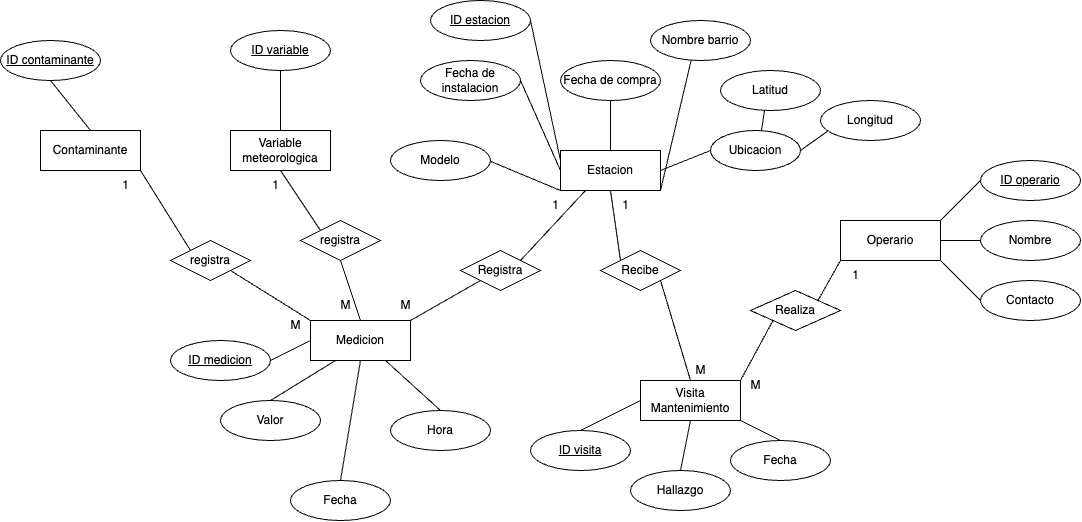

The diagram above was exported from draw.io. Its source (the exported page's mxGraphModel, read from the mxfile embedded in the PNG):
<mxGraphModel dx="2864" dy="956" grid="1" gridSize="10" guides="1" tooltips="1" connect="1" arrows="1" fold="1" page="1" pageScale="1" pageWidth="1100" pageHeight="850" math="0" shadow="0">
  <root>
    <mxCell id="0" />
    <mxCell id="1" parent="0" />
    <mxCell id="2" style="rounded=0;orthogonalLoop=1;jettySize=auto;html=1;exitX=0.5;exitY=1;exitDx=0;exitDy=0;entryX=0;entryY=0;entryDx=0;entryDy=0;endArrow=none;endFill=0;" edge="1" source="4" target="39" parent="1">
      <mxGeometry relative="1" as="geometry" />
    </mxCell>
    <mxCell id="3" style="rounded=0;orthogonalLoop=1;jettySize=auto;html=1;exitX=0.25;exitY=1;exitDx=0;exitDy=0;entryX=1;entryY=0;entryDx=0;entryDy=0;endArrow=none;endFill=0;" edge="1" source="4" target="50" parent="1">
      <mxGeometry relative="1" as="geometry" />
    </mxCell>
    <mxCell id="4" value="Estacion" style="whiteSpace=wrap;html=1;align=center;" vertex="1" parent="1">
      <mxGeometry x="440" y="220" width="100" height="40" as="geometry" />
    </mxCell>
    <mxCell id="5" style="rounded=0;orthogonalLoop=1;jettySize=auto;html=1;exitX=0.5;exitY=0;exitDx=0;exitDy=0;entryX=0;entryY=1;entryDx=0;entryDy=0;endArrow=none;endFill=0;" edge="1" source="6" target="4" parent="1">
      <mxGeometry relative="1" as="geometry" />
    </mxCell>
    <mxCell id="6" value="Modelo" style="ellipse;whiteSpace=wrap;html=1;align=center;" vertex="1" parent="1">
      <mxGeometry x="270" y="210" width="100" height="40" as="geometry" />
    </mxCell>
    <mxCell id="7" style="rounded=0;orthogonalLoop=1;jettySize=auto;html=1;exitX=0.5;exitY=0;exitDx=0;exitDy=0;entryX=0.5;entryY=1;entryDx=0;entryDy=0;endArrow=none;endFill=0;" edge="1" source="8" target="18" parent="1">
      <mxGeometry relative="1" as="geometry" />
    </mxCell>
    <mxCell id="8" value="Latitud" style="ellipse;whiteSpace=wrap;html=1;align=center;" vertex="1" parent="1">
      <mxGeometry x="600" y="140" width="100" height="40" as="geometry" />
    </mxCell>
    <mxCell id="9" style="rounded=0;orthogonalLoop=1;jettySize=auto;html=1;exitX=0.5;exitY=0;exitDx=0;exitDy=0;entryX=1;entryY=1;entryDx=0;entryDy=0;endArrow=none;endFill=0;" edge="1" source="10" target="4" parent="1">
      <mxGeometry relative="1" as="geometry" />
    </mxCell>
    <mxCell id="10" value="Nombre barrio" style="ellipse;whiteSpace=wrap;html=1;align=center;" vertex="1" parent="1">
      <mxGeometry x="530" y="90" width="100" height="40" as="geometry" />
    </mxCell>
    <mxCell id="11" style="rounded=0;orthogonalLoop=1;jettySize=auto;html=1;exitX=1;exitY=0.5;exitDx=0;exitDy=0;entryX=0;entryY=0.5;entryDx=0;entryDy=0;endArrow=none;endFill=0;" edge="1" source="12" target="4" parent="1">
      <mxGeometry relative="1" as="geometry" />
    </mxCell>
    <mxCell id="12" value="Fecha de instalacion" style="ellipse;whiteSpace=wrap;html=1;align=center;" vertex="1" parent="1">
      <mxGeometry x="300" y="130" width="100" height="40" as="geometry" />
    </mxCell>
    <mxCell id="13" style="rounded=0;orthogonalLoop=1;jettySize=auto;html=1;exitX=0.5;exitY=0;exitDx=0;exitDy=0;entryX=0.5;entryY=0;entryDx=0;entryDy=0;endArrow=none;endFill=0;" edge="1" source="14" target="4" parent="1">
      <mxGeometry relative="1" as="geometry" />
    </mxCell>
    <mxCell id="14" value="Fecha de compra" style="ellipse;whiteSpace=wrap;html=1;align=center;" vertex="1" parent="1">
      <mxGeometry x="440" y="130" width="100" height="40" as="geometry" />
    </mxCell>
    <mxCell id="15" style="rounded=0;orthogonalLoop=1;jettySize=auto;html=1;exitX=0.5;exitY=0;exitDx=0;exitDy=0;entryX=1;entryY=0.5;entryDx=0;entryDy=0;endArrow=none;endFill=0;" edge="1" source="16" target="18" parent="1">
      <mxGeometry relative="1" as="geometry" />
    </mxCell>
    <mxCell id="16" value="Longitud" style="ellipse;whiteSpace=wrap;html=1;align=center;" vertex="1" parent="1">
      <mxGeometry x="700" y="170" width="100" height="40" as="geometry" />
    </mxCell>
    <mxCell id="17" style="rounded=0;orthogonalLoop=1;jettySize=auto;html=1;exitX=0;exitY=0.5;exitDx=0;exitDy=0;entryX=1;entryY=0.5;entryDx=0;entryDy=0;endArrow=none;endFill=0;" edge="1" source="18" target="4" parent="1">
      <mxGeometry relative="1" as="geometry" />
    </mxCell>
    <mxCell id="18" value="Ubicacion" style="ellipse;whiteSpace=wrap;html=1;align=center;" vertex="1" parent="1">
      <mxGeometry x="590" y="200" width="90" height="40" as="geometry" />
    </mxCell>
    <mxCell id="19" style="rounded=0;orthogonalLoop=1;jettySize=auto;html=1;exitX=1;exitY=0;exitDx=0;exitDy=0;entryX=0;entryY=0.5;entryDx=0;entryDy=0;endArrow=none;endFill=0;" edge="1" source="22" target="25" parent="1">
      <mxGeometry relative="1" as="geometry" />
    </mxCell>
    <mxCell id="20" style="rounded=0;orthogonalLoop=1;jettySize=auto;html=1;exitX=1;exitY=0.5;exitDx=0;exitDy=0;entryX=0;entryY=0.5;entryDx=0;entryDy=0;endArrow=none;endFill=0;" edge="1" source="22" target="26" parent="1">
      <mxGeometry relative="1" as="geometry" />
    </mxCell>
    <mxCell id="21" style="rounded=0;orthogonalLoop=1;jettySize=auto;html=1;exitX=0;exitY=1;exitDx=0;exitDy=0;entryX=1;entryY=0;entryDx=0;entryDy=0;endArrow=none;endFill=0;" edge="1" source="22" target="37" parent="1">
      <mxGeometry relative="1" as="geometry" />
    </mxCell>
    <mxCell id="22" value="Operario" style="whiteSpace=wrap;html=1;align=center;" vertex="1" parent="1">
      <mxGeometry x="720" y="290" width="100" height="40" as="geometry" />
    </mxCell>
    <mxCell id="23" style="rounded=0;orthogonalLoop=1;jettySize=auto;html=1;exitX=1;exitY=0.5;exitDx=0;exitDy=0;entryX=0;entryY=0.25;entryDx=0;entryDy=0;endArrow=none;endFill=0;" edge="1" source="24" target="4" parent="1">
      <mxGeometry relative="1" as="geometry" />
    </mxCell>
    <mxCell id="24" value="ID estacion" style="ellipse;whiteSpace=wrap;html=1;align=center;fontStyle=4;" vertex="1" parent="1">
      <mxGeometry x="310" y="70" width="100" height="40" as="geometry" />
    </mxCell>
    <mxCell id="25" value="ID operario" style="ellipse;whiteSpace=wrap;html=1;align=center;fontStyle=4;" vertex="1" parent="1">
      <mxGeometry x="860" y="230" width="100" height="40" as="geometry" />
    </mxCell>
    <mxCell id="26" value="Nombre" style="ellipse;whiteSpace=wrap;html=1;align=center;" vertex="1" parent="1">
      <mxGeometry x="860" y="290" width="100" height="40" as="geometry" />
    </mxCell>
    <mxCell id="27" style="rounded=0;orthogonalLoop=1;jettySize=auto;html=1;exitX=0;exitY=0.5;exitDx=0;exitDy=0;entryX=1;entryY=1;entryDx=0;entryDy=0;endArrow=none;endFill=0;" edge="1" source="28" target="22" parent="1">
      <mxGeometry relative="1" as="geometry" />
    </mxCell>
    <mxCell id="28" value="Contacto" style="ellipse;whiteSpace=wrap;html=1;align=center;" vertex="1" parent="1">
      <mxGeometry x="860" y="350" width="100" height="40" as="geometry" />
    </mxCell>
    <mxCell id="29" value="Visita Mantenimiento" style="whiteSpace=wrap;html=1;align=center;" vertex="1" parent="1">
      <mxGeometry x="520" y="450" width="100" height="40" as="geometry" />
    </mxCell>
    <mxCell id="30" style="rounded=0;orthogonalLoop=1;jettySize=auto;html=1;exitX=0.5;exitY=0;exitDx=0;exitDy=0;entryX=0;entryY=0.5;entryDx=0;entryDy=0;endArrow=none;endFill=0;" edge="1" source="31" target="29" parent="1">
      <mxGeometry relative="1" as="geometry" />
    </mxCell>
    <mxCell id="31" value="ID visita" style="ellipse;whiteSpace=wrap;html=1;align=center;fontStyle=4;" vertex="1" parent="1">
      <mxGeometry x="410" y="500" width="100" height="40" as="geometry" />
    </mxCell>
    <mxCell id="32" style="rounded=0;orthogonalLoop=1;jettySize=auto;html=1;exitX=0.5;exitY=0;exitDx=0;exitDy=0;entryX=1;entryY=1;entryDx=0;entryDy=0;endArrow=none;endFill=0;" edge="1" source="33" target="29" parent="1">
      <mxGeometry relative="1" as="geometry" />
    </mxCell>
    <mxCell id="33" value="Fecha" style="ellipse;whiteSpace=wrap;html=1;align=center;" vertex="1" parent="1">
      <mxGeometry x="610" y="510" width="100" height="40" as="geometry" />
    </mxCell>
    <mxCell id="34" style="rounded=0;orthogonalLoop=1;jettySize=auto;html=1;exitX=0.5;exitY=0;exitDx=0;exitDy=0;entryX=0.5;entryY=1;entryDx=0;entryDy=0;endArrow=none;endFill=0;" edge="1" source="35" target="29" parent="1">
      <mxGeometry relative="1" as="geometry" />
    </mxCell>
    <mxCell id="35" value="Hallazgo" style="ellipse;whiteSpace=wrap;html=1;align=center;" vertex="1" parent="1">
      <mxGeometry x="510" y="540" width="100" height="40" as="geometry" />
    </mxCell>
    <mxCell id="36" style="rounded=0;orthogonalLoop=1;jettySize=auto;html=1;exitX=0;exitY=1;exitDx=0;exitDy=0;entryX=1;entryY=0;entryDx=0;entryDy=0;endArrow=none;endFill=0;" edge="1" source="37" target="29" parent="1">
      <mxGeometry relative="1" as="geometry" />
    </mxCell>
    <mxCell id="37" value="Realiza" style="shape=rhombus;perimeter=rhombusPerimeter;whiteSpace=wrap;html=1;align=center;" vertex="1" parent="1">
      <mxGeometry x="630" y="360" width="90" height="40" as="geometry" />
    </mxCell>
    <mxCell id="38" style="rounded=0;orthogonalLoop=1;jettySize=auto;html=1;exitX=1;exitY=1;exitDx=0;exitDy=0;entryX=0.5;entryY=0;entryDx=0;entryDy=0;endArrow=none;endFill=0;" edge="1" source="39" target="29" parent="1">
      <mxGeometry relative="1" as="geometry" />
    </mxCell>
    <mxCell id="39" value="Recibe" style="shape=rhombus;perimeter=rhombusPerimeter;whiteSpace=wrap;html=1;align=center;" vertex="1" parent="1">
      <mxGeometry x="480" y="320" width="80" height="40" as="geometry" />
    </mxCell>
    <mxCell id="40" style="rounded=0;orthogonalLoop=1;jettySize=auto;html=1;exitX=0;exitY=0.5;exitDx=0;exitDy=0;entryX=1;entryY=0.5;entryDx=0;entryDy=0;endArrow=none;endFill=0;" edge="1" source="44" target="45" parent="1">
      <mxGeometry relative="1" as="geometry" />
    </mxCell>
    <mxCell id="41" style="rounded=0;orthogonalLoop=1;jettySize=auto;html=1;exitX=0.25;exitY=1;exitDx=0;exitDy=0;entryX=0.5;entryY=0;entryDx=0;entryDy=0;endArrow=none;endFill=0;" edge="1" source="44" target="48" parent="1">
      <mxGeometry relative="1" as="geometry" />
    </mxCell>
    <mxCell id="42" style="rounded=0;orthogonalLoop=1;jettySize=auto;html=1;exitX=0.5;exitY=1;exitDx=0;exitDy=0;entryX=0.5;entryY=0;entryDx=0;entryDy=0;endArrow=none;endFill=0;" edge="1" source="44" target="46" parent="1">
      <mxGeometry relative="1" as="geometry" />
    </mxCell>
    <mxCell id="43" style="rounded=0;orthogonalLoop=1;jettySize=auto;html=1;exitX=0.75;exitY=1;exitDx=0;exitDy=0;entryX=0.5;entryY=0;entryDx=0;entryDy=0;endArrow=none;endFill=0;" edge="1" source="44" target="47" parent="1">
      <mxGeometry relative="1" as="geometry" />
    </mxCell>
    <mxCell id="44" value="Medicion" style="whiteSpace=wrap;html=1;align=center;" vertex="1" parent="1">
      <mxGeometry x="190" y="390" width="100" height="40" as="geometry" />
    </mxCell>
    <mxCell id="45" value="ID medicion" style="ellipse;whiteSpace=wrap;html=1;align=center;fontStyle=4;" vertex="1" parent="1">
      <mxGeometry x="50" y="410" width="100" height="40" as="geometry" />
    </mxCell>
    <mxCell id="46" value="Fecha" style="ellipse;whiteSpace=wrap;html=1;align=center;" vertex="1" parent="1">
      <mxGeometry x="170" y="550" width="100" height="40" as="geometry" />
    </mxCell>
    <mxCell id="47" value="Hora" style="ellipse;whiteSpace=wrap;html=1;align=center;" vertex="1" parent="1">
      <mxGeometry x="270" y="480" width="100" height="40" as="geometry" />
    </mxCell>
    <mxCell id="48" value="Valor" style="ellipse;whiteSpace=wrap;html=1;align=center;" vertex="1" parent="1">
      <mxGeometry x="100" y="470" width="100" height="40" as="geometry" />
    </mxCell>
    <mxCell id="49" style="rounded=0;orthogonalLoop=1;jettySize=auto;html=1;exitX=0;exitY=1;exitDx=0;exitDy=0;entryX=1;entryY=0;entryDx=0;entryDy=0;endArrow=none;endFill=0;" edge="1" source="50" target="44" parent="1">
      <mxGeometry relative="1" as="geometry" />
    </mxCell>
    <mxCell id="50" value="Registra" style="shape=rhombus;perimeter=rhombusPerimeter;whiteSpace=wrap;html=1;align=center;" vertex="1" parent="1">
      <mxGeometry x="340" y="320" width="80" height="40" as="geometry" />
    </mxCell>
    <mxCell id="51" style="rounded=0;orthogonalLoop=1;jettySize=auto;html=1;exitX=0.5;exitY=1;exitDx=0;exitDy=0;entryX=0;entryY=0;entryDx=0;entryDy=0;endArrow=none;endFill=0;" edge="1" source="52" target="56" parent="1">
      <mxGeometry relative="1" as="geometry" />
    </mxCell>
    <mxCell id="52" value="Variable meteorologica" style="whiteSpace=wrap;html=1;align=center;" vertex="1" parent="1">
      <mxGeometry x="110" y="200" width="100" height="40" as="geometry" />
    </mxCell>
    <mxCell id="53" style="rounded=0;orthogonalLoop=1;jettySize=auto;html=1;exitX=0.5;exitY=1;exitDx=0;exitDy=0;entryX=0.5;entryY=0;entryDx=0;entryDy=0;endArrow=none;endFill=0;" edge="1" source="54" target="52" parent="1">
      <mxGeometry relative="1" as="geometry" />
    </mxCell>
    <mxCell id="54" value="ID variable" style="ellipse;whiteSpace=wrap;html=1;align=center;fontStyle=4;" vertex="1" parent="1">
      <mxGeometry x="110" y="100" width="100" height="40" as="geometry" />
    </mxCell>
    <mxCell id="55" style="rounded=0;orthogonalLoop=1;jettySize=auto;html=1;exitX=0.5;exitY=1;exitDx=0;exitDy=0;entryX=0.5;entryY=0;entryDx=0;entryDy=0;endArrow=none;endFill=0;" edge="1" source="56" target="44" parent="1">
      <mxGeometry relative="1" as="geometry" />
    </mxCell>
    <mxCell id="56" value="registra" style="shape=rhombus;perimeter=rhombusPerimeter;whiteSpace=wrap;html=1;align=center;" vertex="1" parent="1">
      <mxGeometry x="180" y="290" width="80" height="40" as="geometry" />
    </mxCell>
    <mxCell id="57" style="rounded=0;orthogonalLoop=1;jettySize=auto;html=1;exitX=1;exitY=1;exitDx=0;exitDy=0;entryX=0;entryY=0;entryDx=0;entryDy=0;endArrow=none;endFill=0;" edge="1" source="58" target="60" parent="1">
      <mxGeometry relative="1" as="geometry" />
    </mxCell>
    <mxCell id="58" value="Contaminante" style="whiteSpace=wrap;html=1;align=center;" vertex="1" parent="1">
      <mxGeometry x="-80" y="200" width="100" height="40" as="geometry" />
    </mxCell>
    <mxCell id="59" style="rounded=0;orthogonalLoop=1;jettySize=auto;html=1;exitX=1;exitY=1;exitDx=0;exitDy=0;entryX=0;entryY=0;entryDx=0;entryDy=0;endArrow=none;endFill=0;" edge="1" source="60" target="44" parent="1">
      <mxGeometry relative="1" as="geometry" />
    </mxCell>
    <mxCell id="60" value="registra" style="shape=rhombus;perimeter=rhombusPerimeter;whiteSpace=wrap;html=1;align=center;" vertex="1" parent="1">
      <mxGeometry x="50" y="310" width="80" height="40" as="geometry" />
    </mxCell>
    <mxCell id="61" style="rounded=0;orthogonalLoop=1;jettySize=auto;html=1;exitX=0.5;exitY=1;exitDx=0;exitDy=0;entryX=0.5;entryY=0;entryDx=0;entryDy=0;endArrow=none;endFill=0;" edge="1" source="62" target="58" parent="1">
      <mxGeometry relative="1" as="geometry">
        <mxPoint x="-70" y="150" as="sourcePoint" />
      </mxGeometry>
    </mxCell>
    <mxCell id="62" value="ID contaminante" style="ellipse;whiteSpace=wrap;html=1;align=center;fontStyle=4;" vertex="1" parent="1">
      <mxGeometry x="-120" y="110" width="100" height="40" as="geometry" />
    </mxCell>
    <mxCell id="63" value="1" style="text;html=1;align=center;verticalAlign=middle;resizable=0;points=[];autosize=1;strokeColor=none;fillColor=none;" vertex="1" parent="1">
      <mxGeometry x="-10" y="240" width="30" height="30" as="geometry" />
    </mxCell>
    <mxCell id="64" value="M" style="text;html=1;align=center;verticalAlign=middle;resizable=0;points=[];autosize=1;strokeColor=none;fillColor=none;" vertex="1" parent="1">
      <mxGeometry x="160" y="380" width="30" height="30" as="geometry" />
    </mxCell>
    <mxCell id="65" value="M" style="text;html=1;align=center;verticalAlign=middle;resizable=0;points=[];autosize=1;strokeColor=none;fillColor=none;" vertex="1" parent="1">
      <mxGeometry x="210" y="360" width="30" height="30" as="geometry" />
    </mxCell>
    <mxCell id="66" value="M" style="text;html=1;align=center;verticalAlign=middle;resizable=0;points=[];autosize=1;strokeColor=none;fillColor=none;" vertex="1" parent="1">
      <mxGeometry x="270" y="360" width="30" height="30" as="geometry" />
    </mxCell>
    <mxCell id="67" value="1" style="text;html=1;align=center;verticalAlign=middle;resizable=0;points=[];autosize=1;strokeColor=none;fillColor=none;" vertex="1" parent="1">
      <mxGeometry x="140" y="240" width="30" height="30" as="geometry" />
    </mxCell>
    <mxCell id="68" value="1" style="text;html=1;align=center;verticalAlign=middle;resizable=0;points=[];autosize=1;strokeColor=none;fillColor=none;" vertex="1" parent="1">
      <mxGeometry x="420" y="260" width="30" height="30" as="geometry" />
    </mxCell>
    <mxCell id="69" value="1" style="text;html=1;align=center;verticalAlign=middle;resizable=0;points=[];autosize=1;strokeColor=none;fillColor=none;" vertex="1" parent="1">
      <mxGeometry x="490" y="260" width="30" height="30" as="geometry" />
    </mxCell>
    <mxCell id="70" value="1" style="text;html=1;align=center;verticalAlign=middle;resizable=0;points=[];autosize=1;strokeColor=none;fillColor=none;" vertex="1" parent="1">
      <mxGeometry x="720" y="330" width="30" height="30" as="geometry" />
    </mxCell>
    <mxCell id="71" value="M" style="text;html=1;align=center;verticalAlign=middle;resizable=0;points=[];autosize=1;strokeColor=none;fillColor=none;" vertex="1" parent="1">
      <mxGeometry x="620" y="440" width="30" height="30" as="geometry" />
    </mxCell>
    <mxCell id="72" value="M" style="text;html=1;align=center;verticalAlign=middle;resizable=0;points=[];autosize=1;strokeColor=none;fillColor=none;" vertex="1" parent="1">
      <mxGeometry x="565" y="425" width="30" height="30" as="geometry" />
    </mxCell>
  </root>
</mxGraphModel>